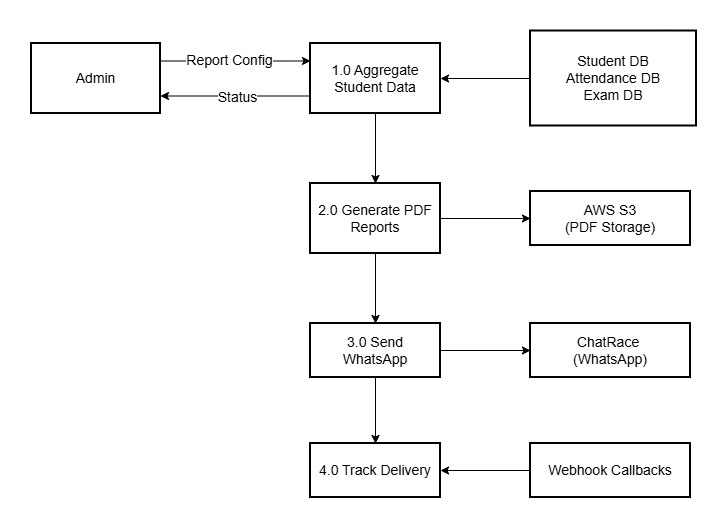

The diagram above was exported from draw.io. Its source (the exported page's mxGraphModel, read from the mxfile embedded in the PNG):
<mxGraphModel dx="1042" dy="658" grid="1" gridSize="10" guides="1" tooltips="1" connect="1" arrows="1" fold="1" page="1" pageScale="1" pageWidth="1169" pageHeight="827" background="#ffffff" math="0" shadow="0">
  <root>
    <mxCell id="0" />
    <mxCell id="1" parent="0" />
    <mxCell id="CkMRu2a8l4L7NFYnbMue-19" edge="1" parent="1" source="CkMRu2a8l4L7NFYnbMue-1" style="edgeStyle=orthogonalEdgeStyle;rounded=0;orthogonalLoop=1;jettySize=auto;html=1;exitX=1;exitY=0.25;exitDx=0;exitDy=0;entryX=0;entryY=0.25;entryDx=0;entryDy=0;" target="CkMRu2a8l4L7NFYnbMue-2">
      <mxGeometry relative="1" as="geometry" />
    </mxCell>
    <mxCell id="CkMRu2a8l4L7NFYnbMue-21" connectable="0" parent="CkMRu2a8l4L7NFYnbMue-19" style="edgeLabel;html=1;align=center;verticalAlign=middle;resizable=0;points=[];fontSize=14;" value="Report Config" vertex="1">
      <mxGeometry relative="1" x="-0.096" y="1" as="geometry">
        <mxPoint as="offset" />
      </mxGeometry>
    </mxCell>
    <mxCell id="CkMRu2a8l4L7NFYnbMue-1" parent="1" style="whiteSpace=wrap;strokeWidth=2;spacing=8;fontSize=14;" value="Admin" vertex="1">
      <mxGeometry height="70" width="129" x="51" y="60" as="geometry" />
    </mxCell>
    <mxCell id="CkMRu2a8l4L7NFYnbMue-20" edge="1" parent="1" source="CkMRu2a8l4L7NFYnbMue-2" style="edgeStyle=orthogonalEdgeStyle;rounded=0;orthogonalLoop=1;jettySize=auto;html=1;exitX=0;exitY=0.75;exitDx=0;exitDy=0;entryX=1;entryY=0.75;entryDx=0;entryDy=0;" target="CkMRu2a8l4L7NFYnbMue-1">
      <mxGeometry relative="1" as="geometry" />
    </mxCell>
    <mxCell id="CkMRu2a8l4L7NFYnbMue-22" connectable="0" parent="CkMRu2a8l4L7NFYnbMue-20" style="edgeLabel;html=1;align=center;verticalAlign=middle;resizable=0;points=[];fontSize=14;" value="Status" vertex="1">
      <mxGeometry relative="1" x="-0.0107" y="1" as="geometry">
        <mxPoint as="offset" />
      </mxGeometry>
    </mxCell>
    <mxCell id="CkMRu2a8l4L7NFYnbMue-24" edge="1" parent="1" source="CkMRu2a8l4L7NFYnbMue-2" style="edgeStyle=orthogonalEdgeStyle;rounded=0;orthogonalLoop=1;jettySize=auto;html=1;exitX=0.5;exitY=1;exitDx=0;exitDy=0;entryX=0.5;entryY=0;entryDx=0;entryDy=0;" target="CkMRu2a8l4L7NFYnbMue-3">
      <mxGeometry relative="1" as="geometry" />
    </mxCell>
    <mxCell id="CkMRu2a8l4L7NFYnbMue-2" parent="1" style="whiteSpace=wrap;strokeWidth=2;spacing=0;spacingTop=0;fontSize=14;spacingRight=0;" value="1.0 Aggregate Student Data" vertex="1">
      <mxGeometry height="70" width="130" x="330" y="60" as="geometry" />
    </mxCell>
    <mxCell id="CkMRu2a8l4L7NFYnbMue-25" edge="1" parent="1" source="CkMRu2a8l4L7NFYnbMue-3" style="edgeStyle=orthogonalEdgeStyle;rounded=0;orthogonalLoop=1;jettySize=auto;html=1;exitX=1;exitY=0.5;exitDx=0;exitDy=0;entryX=0;entryY=0.5;entryDx=0;entryDy=0;" target="CkMRu2a8l4L7NFYnbMue-7">
      <mxGeometry relative="1" as="geometry" />
    </mxCell>
    <mxCell id="CkMRu2a8l4L7NFYnbMue-26" edge="1" parent="1" source="CkMRu2a8l4L7NFYnbMue-3" style="edgeStyle=orthogonalEdgeStyle;rounded=0;orthogonalLoop=1;jettySize=auto;html=1;exitX=0.5;exitY=1;exitDx=0;exitDy=0;entryX=0.5;entryY=0;entryDx=0;entryDy=0;" target="CkMRu2a8l4L7NFYnbMue-4">
      <mxGeometry relative="1" as="geometry" />
    </mxCell>
    <mxCell id="CkMRu2a8l4L7NFYnbMue-3" parent="1" style="whiteSpace=wrap;strokeWidth=2;spacing=8;fontSize=14;" value="2.0 Generate PDF Reports" vertex="1">
      <mxGeometry height="70" width="130" x="330" y="200" as="geometry" />
    </mxCell>
    <mxCell id="CkMRu2a8l4L7NFYnbMue-27" edge="1" parent="1" source="CkMRu2a8l4L7NFYnbMue-4" style="edgeStyle=orthogonalEdgeStyle;rounded=0;orthogonalLoop=1;jettySize=auto;html=1;exitX=1;exitY=0.5;exitDx=0;exitDy=0;entryX=0;entryY=0.5;entryDx=0;entryDy=0;" target="CkMRu2a8l4L7NFYnbMue-8">
      <mxGeometry relative="1" as="geometry" />
    </mxCell>
    <mxCell id="CkMRu2a8l4L7NFYnbMue-28" edge="1" parent="1" source="CkMRu2a8l4L7NFYnbMue-4" style="edgeStyle=orthogonalEdgeStyle;rounded=0;orthogonalLoop=1;jettySize=auto;html=1;exitX=0.5;exitY=1;exitDx=0;exitDy=0;entryX=0.5;entryY=0;entryDx=0;entryDy=0;" target="CkMRu2a8l4L7NFYnbMue-5">
      <mxGeometry relative="1" as="geometry" />
    </mxCell>
    <mxCell id="CkMRu2a8l4L7NFYnbMue-4" parent="1" style="whiteSpace=wrap;strokeWidth=2;spacing=8;fontSize=14;" value="3.0 Send WhatsApp" vertex="1">
      <mxGeometry height="54" width="130" x="330" y="340" as="geometry" />
    </mxCell>
    <mxCell id="CkMRu2a8l4L7NFYnbMue-5" parent="1" style="whiteSpace=wrap;strokeWidth=2;spacing=8;fontSize=14;" value="4.0 Track Delivery" vertex="1">
      <mxGeometry height="54" width="130" x="330" y="460" as="geometry" />
    </mxCell>
    <mxCell id="CkMRu2a8l4L7NFYnbMue-23" edge="1" parent="1" source="CkMRu2a8l4L7NFYnbMue-6" style="edgeStyle=orthogonalEdgeStyle;rounded=0;orthogonalLoop=1;jettySize=auto;html=1;exitX=0;exitY=0.5;exitDx=0;exitDy=0;entryX=1;entryY=0.5;entryDx=0;entryDy=0;" target="CkMRu2a8l4L7NFYnbMue-2">
      <mxGeometry relative="1" as="geometry" />
    </mxCell>
    <mxCell id="CkMRu2a8l4L7NFYnbMue-6" parent="1" style="whiteSpace=wrap;strokeWidth=2;spacing=8;fontSize=14;" value="Student DB&#10;Attendance DB&#10;Exam DB" vertex="1">
      <mxGeometry height="95" width="166" x="550" y="47.5" as="geometry" />
    </mxCell>
    <mxCell id="CkMRu2a8l4L7NFYnbMue-7" parent="1" style="whiteSpace=wrap;strokeWidth=2;spacing=8;fontSize=14;align=center;" value="AWS S3&#10;(PDF Storage)" vertex="1">
      <mxGeometry height="54" width="160" x="550" y="208" as="geometry" />
    </mxCell>
    <mxCell id="CkMRu2a8l4L7NFYnbMue-8" parent="1" style="whiteSpace=wrap;strokeWidth=2;spacing=8;fontSize=14;" value="ChatRace &#10;(WhatsApp)" vertex="1">
      <mxGeometry height="54" width="160" x="550" y="340" as="geometry" />
    </mxCell>
    <mxCell id="CkMRu2a8l4L7NFYnbMue-29" edge="1" parent="1" source="CkMRu2a8l4L7NFYnbMue-9" style="edgeStyle=orthogonalEdgeStyle;rounded=0;orthogonalLoop=1;jettySize=auto;html=1;exitX=0;exitY=0.5;exitDx=0;exitDy=0;entryX=1;entryY=0.5;entryDx=0;entryDy=0;" target="CkMRu2a8l4L7NFYnbMue-5">
      <mxGeometry relative="1" as="geometry" />
    </mxCell>
    <mxCell id="CkMRu2a8l4L7NFYnbMue-9" parent="1" style="whiteSpace=wrap;strokeWidth=2;spacing=8;fontSize=14;" value="Webhook Callbacks" vertex="1">
      <mxGeometry height="54" width="160" x="550" y="460" as="geometry" />
    </mxCell>
  </root>
</mxGraphModel>